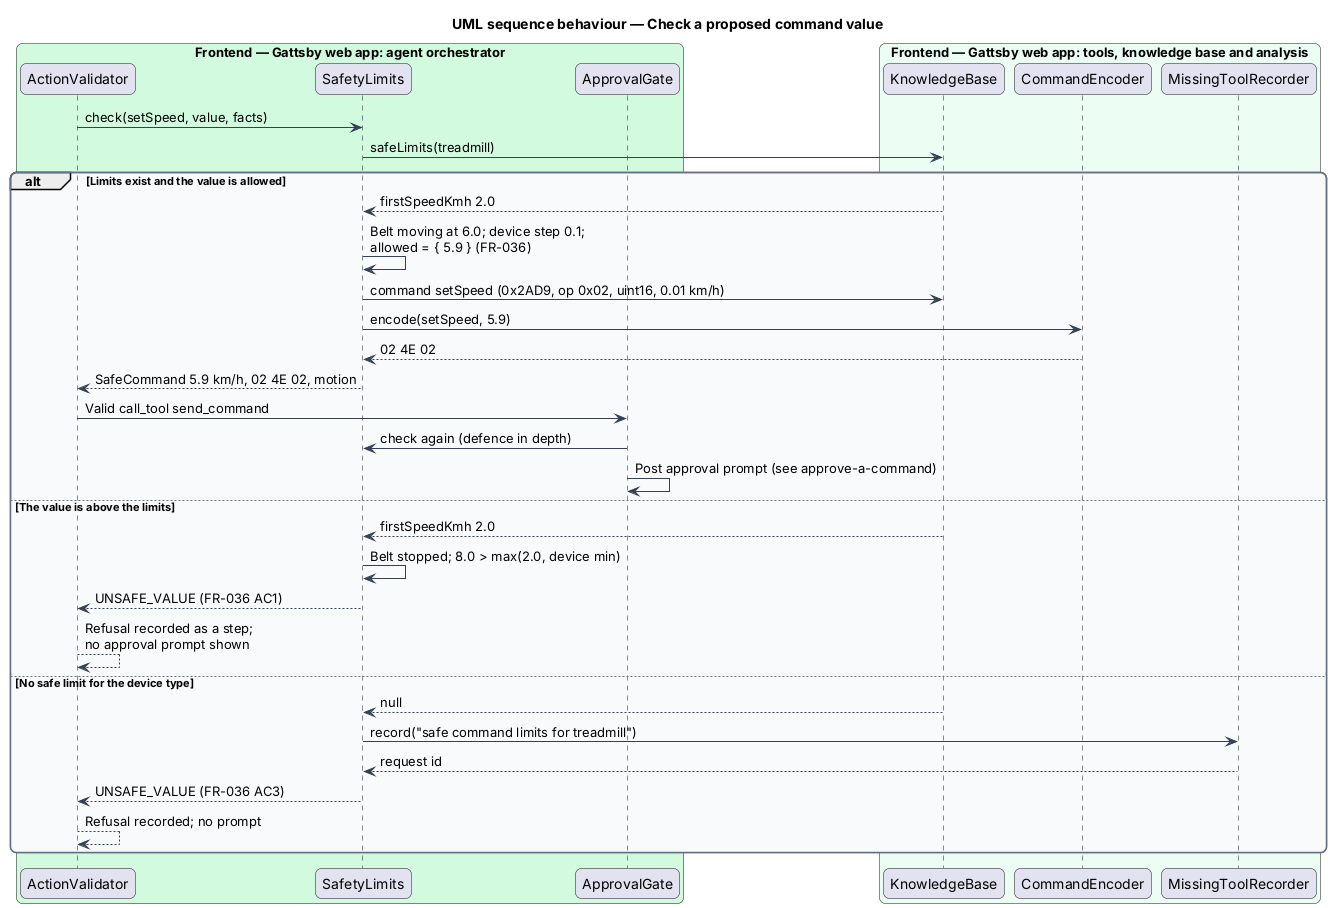

The diagram above was rendered by PlantUML. Its source (embedded in the PNG):
@startuml
title UML sequence behaviour — Check a proposed command value
skinparam backgroundColor #FFFFFF
skinparam shadowing false
skinparam roundcorner 12
skinparam defaultFontName Arial
skinparam ArrowColor #344054
skinparam rectangle {
  BorderColor #344054
  FontColor #101828
}
skinparam package {
  BorderColor #667085
  FontColor #101828
  BackgroundColor #F9FAFB
}
box "Frontend — Gattsby web app: agent orchestrator" #D1FADF
  participant "ActionValidator" as validator
  participant "SafetyLimits" as limits
  participant "ApprovalGate" as gate
end box
box "Frontend — Gattsby web app: tools, knowledge base and analysis" #ECFDF3
  participant "KnowledgeBase" as kb
  participant "CommandEncoder" as encoder
  participant "MissingToolRecorder" as missing
end box

validator -> limits : check(setSpeed, value, facts)
limits -> kb : safeLimits(treadmill)
alt Limits exist and the value is allowed
  kb --> limits : firstSpeedKmh 2.0
  limits -> limits : Belt moving at 6.0; device step 0.1;\nallowed = { 5.9 } (FR-036)
  limits -> kb : command setSpeed (0x2AD9, op 0x02, uint16, 0.01 km/h)
  limits -> encoder : encode(setSpeed, 5.9)
  encoder --> limits : 02 4E 02
  limits --> validator : SafeCommand 5.9 km/h, 02 4E 02, motion
  validator -> gate : Valid call_tool send_command
  gate -> limits : check again (defence in depth)
  gate -> gate : Post approval prompt (see approve-a-command)
else The value is above the limits
  kb --> limits : firstSpeedKmh 2.0
  limits -> limits : Belt stopped; 8.0 > max(2.0, device min)
  limits --> validator : UNSAFE_VALUE (FR-036 AC1)
  validator --> validator : Refusal recorded as a step;\nno approval prompt shown
else No safe limit for the device type
  kb --> limits : null
  limits -> missing : record("safe command limits for treadmill")
  missing --> limits : request id
  limits --> validator : UNSAFE_VALUE (FR-036 AC3)
  validator --> validator : Refusal recorded; no prompt
end
@enduml